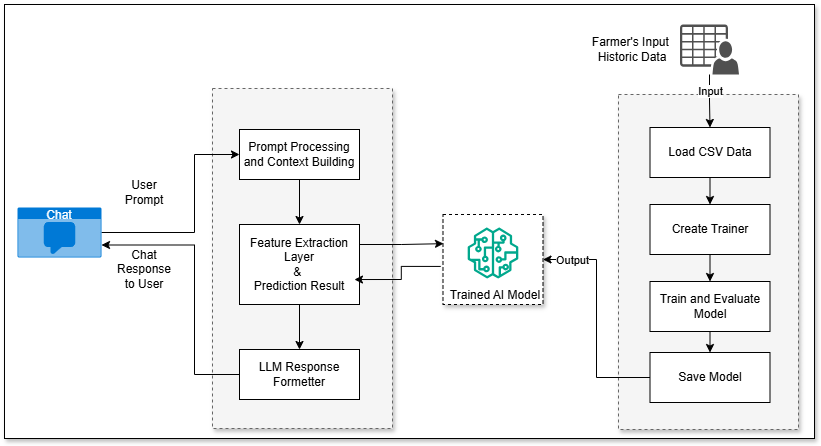

The diagram above was exported from draw.io. Its source (the exported page's mxGraphModel, read from the mxfile embedded in the PNG):
<mxGraphModel dx="1699" dy="431" grid="1" gridSize="10" guides="1" tooltips="1" connect="1" arrows="1" fold="1" page="1" pageScale="1" pageWidth="827" pageHeight="1169" math="0" shadow="0">
  <root>
    <mxCell id="0" />
    <mxCell id="1" parent="0" />
    <mxCell id="KRxw3dsEXtA8-Cv-mvE6-1" parent="1" style="rounded=0;whiteSpace=wrap;html=1;shadow=1;glass=0;gradientColor=none;gradientDirection=north;" value="" vertex="1">
      <mxGeometry height="434" width="810" y="16" as="geometry" />
    </mxCell>
    <mxCell id="y250TavpjGcfStf4oR01-22" parent="1" style="rounded=0;whiteSpace=wrap;html=1;shadow=1;dashed=1;" value="" vertex="1">
      <mxGeometry height="90" width="100" x="438.5" y="226" as="geometry" />
    </mxCell>
    <mxCell id="y250TavpjGcfStf4oR01-19" parent="1" style="rounded=0;whiteSpace=wrap;html=1;shadow=1;dashed=1;fillColor=#f5f5f5;fontColor=#333333;strokeColor=#666666;" value="" vertex="1">
      <mxGeometry height="335" width="180" x="614" y="106" as="geometry" />
    </mxCell>
    <mxCell id="y250TavpjGcfStf4oR01-1" parent="1" style="rounded=0;whiteSpace=wrap;html=1;shadow=1;dashed=1;fillColor=#f5f5f5;fontColor=#333333;strokeColor=#666666;" value="" vertex="1">
      <mxGeometry height="340" width="180" x="208" y="100" as="geometry" />
    </mxCell>
    <mxCell id="Ca8S2gJfdicNGx_kronM-8" edge="1" parent="1" source="y250TavpjGcfStf4oR01-2" style="edgeStyle=orthogonalEdgeStyle;rounded=0;orthogonalLoop=1;jettySize=auto;html=1;exitX=1;exitY=0.5;exitDx=0;exitDy=0;exitPerimeter=0;entryX=0;entryY=0.5;entryDx=0;entryDy=0;" target="y250TavpjGcfStf4oR01-3">
      <mxGeometry relative="1" as="geometry">
        <Array as="points">
          <mxPoint x="190" y="244" />
          <mxPoint x="190" y="166" />
        </Array>
      </mxGeometry>
    </mxCell>
    <mxCell id="y250TavpjGcfStf4oR01-2" parent="1" style="html=1;whiteSpace=wrap;strokeColor=none;fillColor=#0079D6;labelPosition=center;verticalLabelPosition=middle;verticalAlign=top;align=center;fontSize=12;outlineConnect=0;spacingTop=-6;fontColor=#FFFFFF;sketch=0;shape=mxgraph.sitemap.chat;" value="Chat" vertex="1">
      <mxGeometry height="50" width="84" x="13" y="219" as="geometry" />
    </mxCell>
    <mxCell id="y250TavpjGcfStf4oR01-28" edge="1" parent="1" source="y250TavpjGcfStf4oR01-3" style="edgeStyle=orthogonalEdgeStyle;rounded=0;orthogonalLoop=1;jettySize=auto;html=1;exitX=0.5;exitY=1;exitDx=0;exitDy=0;entryX=0.5;entryY=0;entryDx=0;entryDy=0;" target="y250TavpjGcfStf4oR01-24">
      <mxGeometry relative="1" as="geometry" />
    </mxCell>
    <mxCell id="y250TavpjGcfStf4oR01-3" parent="1" style="rounded=0;whiteSpace=wrap;html=1;" value="Prompt Processing and Context Building" vertex="1">
      <mxGeometry height="50" width="120" x="235" y="141" as="geometry" />
    </mxCell>
    <mxCell id="y250TavpjGcfStf4oR01-21" edge="1" parent="1" source="y250TavpjGcfStf4oR01-4" style="edgeStyle=orthogonalEdgeStyle;rounded=0;orthogonalLoop=1;jettySize=auto;html=1;exitX=0.5;exitY=1;exitDx=0;exitDy=0;entryX=0.5;entryY=0;entryDx=0;entryDy=0;" target="y250TavpjGcfStf4oR01-7">
      <mxGeometry relative="1" as="geometry" />
    </mxCell>
    <mxCell id="y250TavpjGcfStf4oR01-4" parent="1" style="rounded=0;whiteSpace=wrap;html=1;" value="Create Trainer" vertex="1">
      <mxGeometry height="50" width="120" x="645.5" y="216" as="geometry" />
    </mxCell>
    <mxCell id="y250TavpjGcfStf4oR01-5" parent="1" style="sketch=0;pointerEvents=1;shadow=0;dashed=0;html=1;strokeColor=none;fillColor=#505050;labelPosition=center;verticalLabelPosition=bottom;verticalAlign=top;outlineConnect=0;align=center;shape=mxgraph.office.users.csv_file;" value="" vertex="1">
      <mxGeometry height="50" width="59" x="675.5" y="36" as="geometry" />
    </mxCell>
    <mxCell id="y250TavpjGcfStf4oR01-13" edge="1" parent="1" source="y250TavpjGcfStf4oR01-5" style="edgeStyle=orthogonalEdgeStyle;rounded=0;orthogonalLoop=1;jettySize=auto;html=1;" target="y250TavpjGcfStf4oR01-6">
      <mxGeometry relative="1" as="geometry" />
    </mxCell>
    <mxCell id="Ca8S2gJfdicNGx_kronM-9" connectable="0" parent="y250TavpjGcfStf4oR01-13" style="edgeLabel;html=1;align=center;verticalAlign=middle;resizable=0;points=[];" value="Input" vertex="1">
      <mxGeometry relative="1" x="-0.4159" as="geometry">
        <mxPoint as="offset" />
      </mxGeometry>
    </mxCell>
    <mxCell id="y250TavpjGcfStf4oR01-18" edge="1" parent="1" source="y250TavpjGcfStf4oR01-6" style="edgeStyle=orthogonalEdgeStyle;rounded=0;orthogonalLoop=1;jettySize=auto;html=1;exitX=0.5;exitY=1;exitDx=0;exitDy=0;entryX=0.5;entryY=0;entryDx=0;entryDy=0;" target="y250TavpjGcfStf4oR01-4">
      <mxGeometry relative="1" as="geometry" />
    </mxCell>
    <mxCell id="y250TavpjGcfStf4oR01-6" parent="1" style="rounded=0;whiteSpace=wrap;html=1;" value="Load CSV Data" vertex="1">
      <mxGeometry height="50" width="120" x="645.5" y="139" as="geometry" />
    </mxCell>
    <mxCell id="y250TavpjGcfStf4oR01-12" edge="1" parent="1" source="y250TavpjGcfStf4oR01-7" style="edgeStyle=orthogonalEdgeStyle;rounded=0;orthogonalLoop=1;jettySize=auto;html=1;exitX=0.5;exitY=1;exitDx=0;exitDy=0;entryX=0.5;entryY=0;entryDx=0;entryDy=0;" target="y250TavpjGcfStf4oR01-8">
      <mxGeometry relative="1" as="geometry" />
    </mxCell>
    <mxCell id="y250TavpjGcfStf4oR01-7" parent="1" style="rounded=0;whiteSpace=wrap;html=1;" value="Train and Evaluate Model" vertex="1">
      <mxGeometry height="50" width="120" x="645.5" y="293" as="geometry" />
    </mxCell>
    <mxCell id="y250TavpjGcfStf4oR01-15" edge="1" parent="1" source="y250TavpjGcfStf4oR01-8" style="edgeStyle=orthogonalEdgeStyle;rounded=0;orthogonalLoop=1;jettySize=auto;html=1;exitX=0;exitY=0.5;exitDx=0;exitDy=0;entryX=1;entryY=0.5;entryDx=0;entryDy=0;" target="y250TavpjGcfStf4oR01-22">
      <mxGeometry relative="1" as="geometry">
        <mxPoint x="705" y="456" as="targetPoint" />
      </mxGeometry>
    </mxCell>
    <mxCell id="Ca8S2gJfdicNGx_kronM-10" connectable="0" parent="y250TavpjGcfStf4oR01-15" style="edgeLabel;html=1;align=center;verticalAlign=middle;resizable=0;points=[];" value="Output" vertex="1">
      <mxGeometry relative="1" x="0.7434" as="geometry">
        <mxPoint as="offset" />
      </mxGeometry>
    </mxCell>
    <mxCell id="y250TavpjGcfStf4oR01-8" parent="1" style="rounded=0;whiteSpace=wrap;html=1;" value="Save Model" vertex="1">
      <mxGeometry height="50" width="120" x="645.5" y="364" as="geometry" />
    </mxCell>
    <mxCell id="y250TavpjGcfStf4oR01-14" parent="1" style="sketch=0;outlineConnect=0;fontColor=#232F3E;gradientColor=none;fillColor=#01A88D;strokeColor=none;dashed=0;verticalLabelPosition=bottom;verticalAlign=top;align=center;html=1;fontSize=12;fontStyle=0;aspect=fixed;pointerEvents=1;shape=mxgraph.aws4.sagemaker_model;" value="" vertex="1">
      <mxGeometry height="51" width="51" x="463" y="239" as="geometry" />
    </mxCell>
    <mxCell id="y250TavpjGcfStf4oR01-16" parent="1" style="text;html=1;whiteSpace=wrap;strokeColor=none;fillColor=none;align=center;verticalAlign=middle;rounded=0;" value="Farmer's Input&amp;nbsp;&lt;div&gt;Historic Data&lt;/div&gt;" vertex="1">
      <mxGeometry height="30" width="116" x="570" y="46" as="geometry" />
    </mxCell>
    <mxCell id="y250TavpjGcfStf4oR01-17" parent="1" style="text;html=1;whiteSpace=wrap;strokeColor=none;fillColor=none;align=center;verticalAlign=middle;rounded=0;" value="Trained AI Model" vertex="1">
      <mxGeometry height="15" width="100" x="441" y="299" as="geometry" />
    </mxCell>
    <mxCell id="Ca8S2gJfdicNGx_kronM-11" edge="1" parent="1" source="y250TavpjGcfStf4oR01-24" style="edgeStyle=orthogonalEdgeStyle;rounded=0;orthogonalLoop=1;jettySize=auto;html=1;exitX=0.5;exitY=1;exitDx=0;exitDy=0;entryX=0.5;entryY=0;entryDx=0;entryDy=0;" target="Ca8S2gJfdicNGx_kronM-3">
      <mxGeometry relative="1" as="geometry" />
    </mxCell>
    <mxCell id="y250TavpjGcfStf4oR01-24" parent="1" style="rounded=0;whiteSpace=wrap;html=1;" value="Feature Extraction Layer&lt;div&gt;&amp;amp;&amp;nbsp;&lt;/div&gt;&lt;div&gt;Prediction Result&lt;/div&gt;" vertex="1">
      <mxGeometry height="80" width="120" x="235" y="236" as="geometry" />
    </mxCell>
    <mxCell id="Ca8S2gJfdicNGx_kronM-2" edge="1" parent="1" source="y250TavpjGcfStf4oR01-22" style="edgeStyle=orthogonalEdgeStyle;rounded=0;orthogonalLoop=1;jettySize=auto;html=1;entryX=0.958;entryY=0.688;entryDx=0;entryDy=0;exitX=-0.023;exitY=0.577;exitDx=0;exitDy=0;exitPerimeter=0;entryPerimeter=0;" target="y250TavpjGcfStf4oR01-24">
      <mxGeometry relative="1" as="geometry">
        <mxPoint x="440" y="270" as="sourcePoint" />
        <mxPoint x="355" y="316" as="targetPoint" />
      </mxGeometry>
    </mxCell>
    <mxCell id="Ca8S2gJfdicNGx_kronM-3" parent="1" style="rounded=0;whiteSpace=wrap;html=1;" value="LLM Response Formetter" vertex="1">
      <mxGeometry height="50" width="120" x="235" y="361" as="geometry" />
    </mxCell>
    <mxCell id="Ca8S2gJfdicNGx_kronM-4" edge="1" parent="1" source="Ca8S2gJfdicNGx_kronM-3" style="edgeStyle=orthogonalEdgeStyle;rounded=0;orthogonalLoop=1;jettySize=auto;html=1;exitX=0;exitY=0.5;exitDx=0;exitDy=0;entryX=1;entryY=0.75;entryDx=0;entryDy=0;entryPerimeter=0;" target="y250TavpjGcfStf4oR01-2">
      <mxGeometry relative="1" as="geometry">
        <Array as="points">
          <mxPoint x="190" y="386" />
          <mxPoint x="190" y="257" />
        </Array>
      </mxGeometry>
    </mxCell>
    <mxCell id="Ca8S2gJfdicNGx_kronM-5" parent="1" style="text;html=1;whiteSpace=wrap;strokeColor=none;fillColor=none;align=center;verticalAlign=middle;rounded=0;" value="Chat Response to User" vertex="1">
      <mxGeometry height="30" width="60" x="110" y="266" as="geometry" />
    </mxCell>
    <mxCell id="Ca8S2gJfdicNGx_kronM-6" parent="1" style="text;html=1;whiteSpace=wrap;strokeColor=none;fillColor=none;align=center;verticalAlign=middle;rounded=0;" value="User Prompt" vertex="1">
      <mxGeometry height="30" width="60" x="110" y="189" as="geometry" />
    </mxCell>
    <mxCell id="Ca8S2gJfdicNGx_kronM-7" edge="1" parent="1" source="y250TavpjGcfStf4oR01-24" style="edgeStyle=orthogonalEdgeStyle;rounded=0;orthogonalLoop=1;jettySize=auto;html=1;exitX=1;exitY=0.25;exitDx=0;exitDy=0;entryX=0.005;entryY=0.324;entryDx=0;entryDy=0;entryPerimeter=0;" target="y250TavpjGcfStf4oR01-22">
      <mxGeometry relative="1" as="geometry" />
    </mxCell>
  </root>
</mxGraphModel>